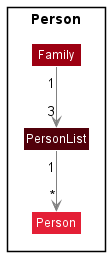

The diagram above was rendered by PlantUML. Its source (embedded in the PNG):
@startuml
!include style.puml

Package "Person" <<Rectangle>> {
    class Family MODEL_COLOR
    class PersonList MODEL_COLOR_T3
    class Person  MODEL_COLOR_T2
}

Family "1" -down[#grey]-> "3" PersonList

PersonList "1" -down[#grey]-> "*" Person

@enduml